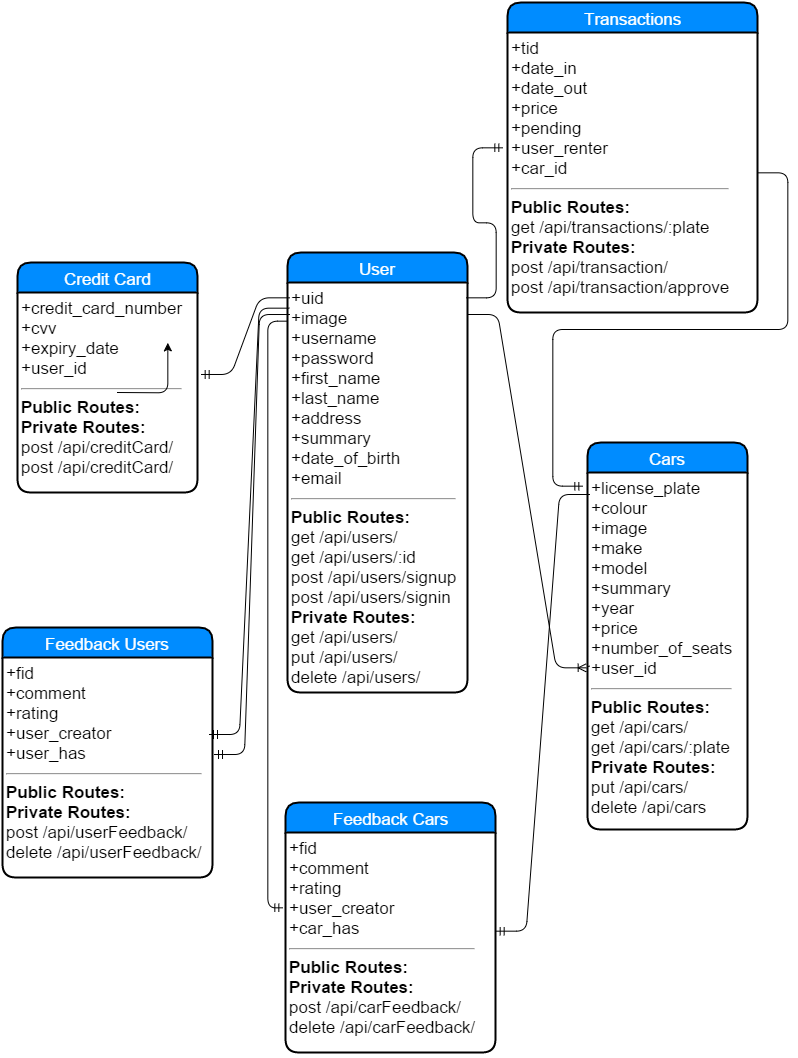

The diagram above was exported from draw.io. Its source (the exported page's mxGraphModel, read from the mxfile embedded in the PNG):
<mxGraphModel dx="918" dy="1303" grid="0" gridSize="10" guides="1" tooltips="1" connect="1" arrows="1" fold="1" page="1" pageScale="1" pageWidth="826" pageHeight="1169" background="#ffffff" math="0">
  <root>
    <mxCell id="0" style=";html=1;" />
    <mxCell id="1" style=";html=1;" parent="0" />
    <mxCell id="43103a0225f2097c-80" value="User" style="swimlane;html=1;childLayout=stackLayout;horizontal=1;startSize=30;horizontalStack=0;fillColor=#008cff;fontColor=#FFFFFF;rounded=1;fontSize=17;fontStyle=0;strokeWidth=2;resizeParent=0;resizeLast=1;shadow=0;dashed=0;align=center;" vertex="1" parent="1">
      <mxGeometry x="310" y="260" width="180" height="440" as="geometry" />
    </mxCell>
    <mxCell id="43103a0225f2097c-81" value="&lt;div&gt;+uid&lt;/div&gt;&lt;div&gt;+image&lt;/div&gt;&lt;div&gt;+username&lt;/div&gt;&lt;div&gt;+password&lt;/div&gt;&lt;div&gt;+first_name&lt;/div&gt;&lt;div&gt;+last_name&lt;/div&gt;&lt;div&gt;+address&lt;/div&gt;&lt;div&gt;+summary&lt;/div&gt;&lt;div&gt;+date_of_birth&lt;/div&gt;&lt;div&gt;+email&lt;/div&gt;&lt;div&gt;&lt;hr id=&quot;null&quot;&gt;&lt;b&gt;Public Routes:&lt;/b&gt;&lt;/div&gt;&lt;div&gt;get /api/users/&lt;/div&gt;&lt;div&gt;get /api/users/:id&lt;/div&gt;&lt;div&gt;&lt;span&gt;post /api/users/signup&lt;/span&gt;&lt;br&gt;&lt;/div&gt;&lt;div&gt;&lt;span&gt;post /api/users/signin&lt;/span&gt;&lt;span&gt;&lt;br&gt;&lt;/span&gt;&lt;/div&gt;&lt;div&gt;&lt;span&gt;&lt;b&gt;Private Routes:&lt;/b&gt;&lt;/span&gt;&lt;/div&gt;&lt;div&gt;&lt;span&gt;get /api/users/&lt;/span&gt;&lt;/div&gt;&lt;div&gt;&lt;span&gt;put /api/users/&lt;/span&gt;&lt;/div&gt;&lt;div&gt;&lt;span&gt;delete /api/users/&lt;/span&gt;&lt;/div&gt;&lt;div&gt;&lt;br&gt;&lt;/div&gt;" style="whiteSpace=wrap;html=1;align=left;strokeColor=none;fillColor=none;spacingLeft=4;fontSize=17;verticalAlign=top;resizable=0;rotatable=0;part=1;" vertex="1" parent="43103a0225f2097c-80">
      <mxGeometry y="30" width="180" height="410" as="geometry" />
    </mxCell>
    <mxCell id="43103a0225f2097c-82" value="Cars" style="swimlane;html=1;childLayout=stackLayout;horizontal=1;startSize=30;horizontalStack=0;fillColor=#008cff;fontColor=#FFFFFF;rounded=1;fontSize=17;fontStyle=0;strokeWidth=2;resizeParent=0;resizeLast=1;shadow=0;dashed=0;align=center;" vertex="1" parent="1">
      <mxGeometry x="610" y="450" width="160" height="387" as="geometry" />
    </mxCell>
    <mxCell id="43103a0225f2097c-83" value="+license_plate&lt;div&gt;+colour&lt;/div&gt;&lt;div&gt;+image&lt;/div&gt;&lt;div&gt;+make&lt;/div&gt;&lt;div&gt;+model&lt;/div&gt;&lt;div&gt;+summary&lt;/div&gt;&lt;div&gt;+year&lt;/div&gt;&lt;div&gt;+price&lt;/div&gt;&lt;div&gt;+number_of_seats&lt;/div&gt;&lt;div&gt;+user_id&lt;/div&gt;&lt;div&gt;&lt;hr id=&quot;null&quot;&gt;&lt;b&gt;Public Routes:&lt;/b&gt;&lt;/div&gt;&lt;div&gt;get /api/cars/&lt;/div&gt;&lt;div&gt;get /api/cars/:plate&lt;/div&gt;&lt;div&gt;&lt;b&gt;Private Routes:&lt;/b&gt;&lt;/div&gt;&lt;div&gt;put /api/cars/&lt;/div&gt;&lt;div&gt;delete /api/cars&lt;/div&gt;" style="whiteSpace=wrap;html=1;align=left;strokeColor=none;fillColor=none;spacingLeft=4;fontSize=17;verticalAlign=top;resizable=0;rotatable=0;part=1;" vertex="1" parent="43103a0225f2097c-82">
      <mxGeometry y="30" width="160" height="357" as="geometry" />
    </mxCell>
    <mxCell id="4501adc86fe8a240-4" style="edgeStyle=none;rounded=0;html=1;entryX=0.013;entryY=0.543;entryPerimeter=0;endArrow=none;endFill=0;jettySize=auto;orthogonalLoop=1;" edge="1" parent="43103a0225f2097c-82" source="43103a0225f2097c-83" target="43103a0225f2097c-83">
      <mxGeometry relative="1" as="geometry" />
    </mxCell>
    <mxCell id="52cd902f6b2eeea6-1" value="" style="edgeStyle=entityRelationEdgeStyle;html=1;endArrow=ERoneToMany;exitX=1.006;exitY=0.077;exitPerimeter=0;entryX=-0.012;entryY=0.549;entryPerimeter=0;" edge="1" parent="1" source="43103a0225f2097c-81" target="43103a0225f2097c-83">
      <mxGeometry width="100" height="100" relative="1" as="geometry">
        <mxPoint x="360" y="110" as="sourcePoint" />
        <mxPoint x="680" y="601" as="targetPoint" />
      </mxGeometry>
    </mxCell>
    <mxCell id="4501adc86fe8a240-5" value="Credit Card" style="swimlane;html=1;childLayout=stackLayout;horizontal=1;startSize=30;horizontalStack=0;fillColor=#008cff;fontColor=#FFFFFF;rounded=1;fontSize=17;fontStyle=0;strokeWidth=2;resizeParent=0;resizeLast=1;shadow=0;dashed=0;align=center;" vertex="1" parent="1">
      <mxGeometry x="40" y="270" width="180" height="230" as="geometry" />
    </mxCell>
    <mxCell id="4501adc86fe8a240-9" style="edgeStyle=none;rounded=0;html=1;endArrow=none;endFill=0;jettySize=auto;orthogonalLoop=1;" edge="1" parent="4501adc86fe8a240-5" source="4501adc86fe8a240-6" target="4501adc86fe8a240-5">
      <mxGeometry relative="1" as="geometry" />
    </mxCell>
    <mxCell id="4501adc86fe8a240-6" value="&lt;div&gt;+credit_card_number&lt;/div&gt;&lt;div&gt;+cvv&lt;/div&gt;&lt;div&gt;+expiry_date&lt;/div&gt;&lt;div&gt;+user_id&lt;/div&gt;&lt;div&gt;&lt;hr id=&quot;null&quot;&gt;&lt;b&gt;Public Routes:&lt;/b&gt;&lt;/div&gt;&lt;div&gt;&lt;span&gt;&lt;b&gt;Private Routes:&lt;/b&gt;&lt;/span&gt;&lt;/div&gt;&lt;div&gt;&lt;span&gt;post /api/creditCard/&lt;/span&gt;&lt;/div&gt;&lt;div&gt;&lt;span&gt;post /api/creditCard/&lt;/span&gt;&lt;br&gt;&lt;/div&gt;" style="whiteSpace=wrap;html=1;align=left;strokeColor=none;fillColor=none;spacingLeft=4;fontSize=17;verticalAlign=top;resizable=0;rotatable=0;part=1;" vertex="1" parent="4501adc86fe8a240-5">
      <mxGeometry y="30" width="180" height="200" as="geometry" />
    </mxCell>
    <mxCell id="4501adc86fe8a240-12" value="Transactions" style="swimlane;html=1;childLayout=stackLayout;horizontal=1;startSize=30;horizontalStack=0;fillColor=#008cff;fontColor=#FFFFFF;rounded=1;fontSize=17;fontStyle=0;strokeWidth=2;resizeParent=0;resizeLast=1;shadow=0;dashed=0;align=center;" vertex="1" parent="1">
      <mxGeometry x="530" y="10" width="250" height="310" as="geometry" />
    </mxCell>
    <mxCell id="4501adc86fe8a240-46" style="edgeStyle=none;rounded=1;html=1;startArrow=ERmandOne;startFill=0;endArrow=none;endFill=0;endSize=30;jettySize=auto;orthogonalLoop=1;strokeColor=#000000;" edge="1" parent="4501adc86fe8a240-12" source="4501adc86fe8a240-13" target="4501adc86fe8a240-12">
      <mxGeometry relative="1" as="geometry" />
    </mxCell>
    <mxCell id="4501adc86fe8a240-49" style="edgeStyle=none;rounded=1;html=1;startArrow=ERmandOne;startFill=0;endArrow=none;endFill=0;endSize=30;jettySize=auto;orthogonalLoop=1;strokeColor=#000000;" edge="1" parent="4501adc86fe8a240-12" source="4501adc86fe8a240-13" target="4501adc86fe8a240-12">
      <mxGeometry relative="1" as="geometry" />
    </mxCell>
    <mxCell id="4501adc86fe8a240-13" value="&lt;div&gt;+tid&lt;/div&gt;&lt;div&gt;+date_in&lt;/div&gt;&lt;div&gt;+date_out&lt;/div&gt;&lt;div&gt;+price&lt;/div&gt;&lt;div&gt;+pending&lt;/div&gt;&lt;div&gt;+user_renter&lt;/div&gt;&lt;div&gt;+car_id&lt;/div&gt;&lt;div&gt;&lt;hr id=&quot;null&quot;&gt;&lt;b&gt;Public Routes:&lt;/b&gt;&lt;/div&gt;&lt;div&gt;get /api/transactions/:plate&lt;/div&gt;&lt;div&gt;&lt;b style=&quot;line-height: 1.2&quot;&gt;Private Routes:&lt;/b&gt;&lt;br&gt;&lt;/div&gt;&lt;div&gt;post /api/transaction/&lt;/div&gt;&lt;div&gt;&lt;span style=&quot;line-height: 1.2&quot;&gt;post /api/transaction/approve&lt;/span&gt;&lt;br&gt;&lt;/div&gt;&lt;div&gt;&lt;br&gt;&lt;/div&gt;" style="whiteSpace=wrap;html=1;align=left;strokeColor=none;fillColor=none;spacingLeft=4;fontSize=17;verticalAlign=top;resizable=0;rotatable=0;part=1;" vertex="1" parent="4501adc86fe8a240-12">
      <mxGeometry y="30" width="250" height="280" as="geometry" />
    </mxCell>
    <mxCell id="4501adc86fe8a240-14" value="" style="edgeStyle=entityRelationEdgeStyle;html=1;endArrow=ERmandOne;exitX=1;exitY=0.5;entryX=-0.028;entryY=0.04;entryPerimeter=0;" edge="1" parent="1" source="4501adc86fe8a240-13" target="43103a0225f2097c-83">
      <mxGeometry width="100" height="100" relative="1" as="geometry">
        <mxPoint x="180" y="820" as="sourcePoint" />
        <mxPoint x="30" y="160" as="targetPoint" />
      </mxGeometry>
    </mxCell>
    <mxCell id="4501adc86fe8a240-11" value="" style="edgeStyle=entityRelationEdgeStyle;html=1;endArrow=ERmandOne;flipH=1;flipV=1;exitX=1.007;exitY=0.399;entryX=-0.001;entryY=0.034;entryPerimeter=0;exitPerimeter=0;" edge="1" parent="1" source="4501adc86fe8a240-6" target="43103a0225f2097c-81">
      <mxGeometry width="100" height="100" relative="1" as="geometry">
        <mxPoint x="250" y="320" as="sourcePoint" />
        <mxPoint x="260" y="430" as="targetPoint" />
      </mxGeometry>
    </mxCell>
    <mxCell id="4501adc86fe8a240-15" value="" style="edgeStyle=entityRelationEdgeStyle;html=1;endArrow=ERmandOne;entryX=-0.017;entryY=0.412;entryPerimeter=0;exitX=0.993;exitY=0.038;exitPerimeter=0;" edge="1" parent="1" source="43103a0225f2097c-81" target="4501adc86fe8a240-13">
      <mxGeometry width="100" height="100" relative="1" as="geometry">
        <mxPoint x="330" y="300" as="sourcePoint" />
        <mxPoint x="240" y="-410" as="targetPoint" />
      </mxGeometry>
    </mxCell>
    <mxCell id="4501adc86fe8a240-16" value="Feedback Users" style="swimlane;html=1;childLayout=stackLayout;horizontal=1;startSize=30;horizontalStack=0;fillColor=#008cff;fontColor=#FFFFFF;rounded=1;fontSize=17;fontStyle=0;strokeWidth=2;resizeParent=0;resizeLast=1;shadow=0;dashed=0;align=center;" vertex="1" parent="1">
      <mxGeometry x="25" y="635" width="210" height="250" as="geometry" />
    </mxCell>
    <mxCell id="4501adc86fe8a240-17" value="&lt;div&gt;+fid&lt;/div&gt;&lt;div&gt;+comment&lt;/div&gt;&lt;div&gt;+rating&lt;/div&gt;&lt;div&gt;+user_creator&lt;/div&gt;&lt;div&gt;+user_has&lt;/div&gt;&lt;div&gt;&lt;hr id=&quot;null&quot;&gt;&lt;b&gt;Public Routes:&lt;/b&gt;&lt;/div&gt;&lt;div&gt;&lt;b style=&quot;line-height: 1.2&quot;&gt;Private Routes:&lt;/b&gt;&lt;br&gt;&lt;/div&gt;&lt;div&gt;post /api/userFeedback/&lt;/div&gt;&lt;div&gt;&lt;span style=&quot;line-height: 1.2&quot;&gt;delete /api/&lt;/span&gt;&lt;span&gt;userFeedback/&lt;/span&gt;&lt;/div&gt;&lt;div&gt;&lt;span&gt;&lt;br&gt;&lt;/span&gt;&lt;/div&gt;" style="whiteSpace=wrap;html=1;align=left;strokeColor=none;fillColor=none;spacingLeft=4;fontSize=17;verticalAlign=top;resizable=0;rotatable=0;part=1;" vertex="1" parent="4501adc86fe8a240-16">
      <mxGeometry y="30" width="210" height="220" as="geometry" />
    </mxCell>
    <mxCell id="4501adc86fe8a240-19" style="edgeStyle=none;rounded=0;html=1;exitX=0.5;exitY=1;endArrow=none;endFill=0;jettySize=auto;orthogonalLoop=1;" edge="1" parent="4501adc86fe8a240-16" source="4501adc86fe8a240-16" target="4501adc86fe8a240-17">
      <mxGeometry relative="1" as="geometry" />
    </mxCell>
    <mxCell id="4501adc86fe8a240-23" value="" style="edgeStyle=entityRelationEdgeStyle;html=1;endArrow=ERmandOne;flipH=1;flipV=1;rounded=1;exitX=0.976;exitY=0.341;exitPerimeter=0;" edge="1" parent="1" source="4501adc86fe8a240-17">
      <mxGeometry width="100" height="100" relative="1" as="geometry">
        <mxPoint x="330" y="710" as="sourcePoint" />
        <mxPoint x="310" y="314" as="targetPoint" />
      </mxGeometry>
    </mxCell>
    <mxCell id="4501adc86fe8a240-24" value="" style="edgeStyle=entityRelationEdgeStyle;html=1;endArrow=ERmandOne;flipH=1;flipV=1;exitX=1;exitY=0.5;entryX=0.001;entryY=0.074;entryPerimeter=0;" edge="1" parent="1" source="4501adc86fe8a240-16" target="43103a0225f2097c-81">
      <mxGeometry x="160.14285714285722" y="510" width="100" height="100" as="geometry">
        <mxPoint x="160.14285714285722" y="743.0000000000002" as="sourcePoint" />
        <mxPoint x="300" y="510" as="targetPoint" />
      </mxGeometry>
    </mxCell>
    <mxCell id="4501adc86fe8a240-31" value="Feedback Cars" style="swimlane;html=1;childLayout=stackLayout;horizontal=1;startSize=30;horizontalStack=0;fillColor=#008cff;fontColor=#FFFFFF;rounded=1;fontSize=17;fontStyle=0;strokeWidth=2;resizeParent=0;resizeLast=1;shadow=0;dashed=0;align=center;" vertex="1" parent="1">
      <mxGeometry x="308" y="810" width="210" height="250" as="geometry" />
    </mxCell>
    <mxCell id="4501adc86fe8a240-32" value="&lt;div&gt;+fid&lt;/div&gt;&lt;div&gt;+comment&lt;/div&gt;&lt;div&gt;+rating&lt;/div&gt;&lt;div&gt;+user_creator&lt;/div&gt;&lt;div&gt;+car_has&lt;/div&gt;&lt;div&gt;&lt;hr id=&quot;null&quot;&gt;&lt;b&gt;Public Routes:&lt;/b&gt;&lt;/div&gt;&lt;div&gt;&lt;b style=&quot;line-height: 1.2&quot;&gt;Private Routes:&lt;/b&gt;&lt;br&gt;&lt;/div&gt;&lt;div&gt;post /api/carFeedback/&lt;/div&gt;&lt;div&gt;&lt;span style=&quot;line-height: 1.2&quot;&gt;delete /api/car&lt;/span&gt;&lt;span&gt;Feedback/&lt;/span&gt;&lt;/div&gt;&lt;div&gt;&lt;span&gt;&lt;br&gt;&lt;/span&gt;&lt;/div&gt;" style="whiteSpace=wrap;html=1;align=left;strokeColor=none;fillColor=none;spacingLeft=4;fontSize=17;verticalAlign=top;resizable=0;rotatable=0;part=1;" vertex="1" parent="4501adc86fe8a240-31">
      <mxGeometry y="30" width="210" height="220" as="geometry" />
    </mxCell>
    <mxCell id="4501adc86fe8a240-33" style="edgeStyle=none;rounded=0;html=1;exitX=0.5;exitY=1;endArrow=none;endFill=0;jettySize=auto;orthogonalLoop=1;" edge="1" parent="4501adc86fe8a240-31" source="4501adc86fe8a240-31" target="4501adc86fe8a240-32">
      <mxGeometry relative="1" as="geometry" />
    </mxCell>
    <mxCell id="4501adc86fe8a240-35" value="" style="edgeStyle=entityRelationEdgeStyle;html=1;endArrow=ERmandOne;flipH=1;flipV=1;exitX=0.994;exitY=0.44;entryX=0.004;entryY=0.057;entryPerimeter=0;exitPerimeter=0;" edge="1" parent="1" source="4501adc86fe8a240-32" target="43103a0225f2097c-83">
      <mxGeometry x="170.14285714285722" y="520" width="100" height="100" as="geometry">
        <mxPoint x="245.57142857142867" y="769.7142857142858" as="sourcePoint" />
        <mxPoint x="339.8571428571429" y="329.7142857142858" as="targetPoint" />
      </mxGeometry>
    </mxCell>
    <mxCell id="4501adc86fe8a240-50" value="" style="edgeStyle=segmentEdgeStyle;endArrow=classic;html=1;strokeColor=#000000;" edge="1" parent="1">
      <mxGeometry width="50" height="50" relative="1" as="geometry">
        <mxPoint x="140" y="400" as="sourcePoint" />
        <mxPoint x="190" y="350" as="targetPoint" />
      </mxGeometry>
    </mxCell>
    <mxCell id="4501adc86fe8a240-51" value="" style="edgeStyle=segmentEdgeStyle;endArrow=none;html=1;strokeColor=#000000;exitX=-0.015;exitY=0.342;exitPerimeter=0;endFill=0;startArrow=ERmandOne;startFill=0;entryX=-0.002;entryY=0.093;entryPerimeter=0;" edge="1" parent="1" source="4501adc86fe8a240-32" target="43103a0225f2097c-81">
      <mxGeometry width="50" height="50" relative="1" as="geometry">
        <mxPoint x="170" y="1020" as="sourcePoint" />
        <mxPoint x="290" y="331" as="targetPoint" />
        <Array as="points">
          <mxPoint x="290" y="915" />
          <mxPoint x="290" y="328" />
        </Array>
      </mxGeometry>
    </mxCell>
  </root>
</mxGraphModel>